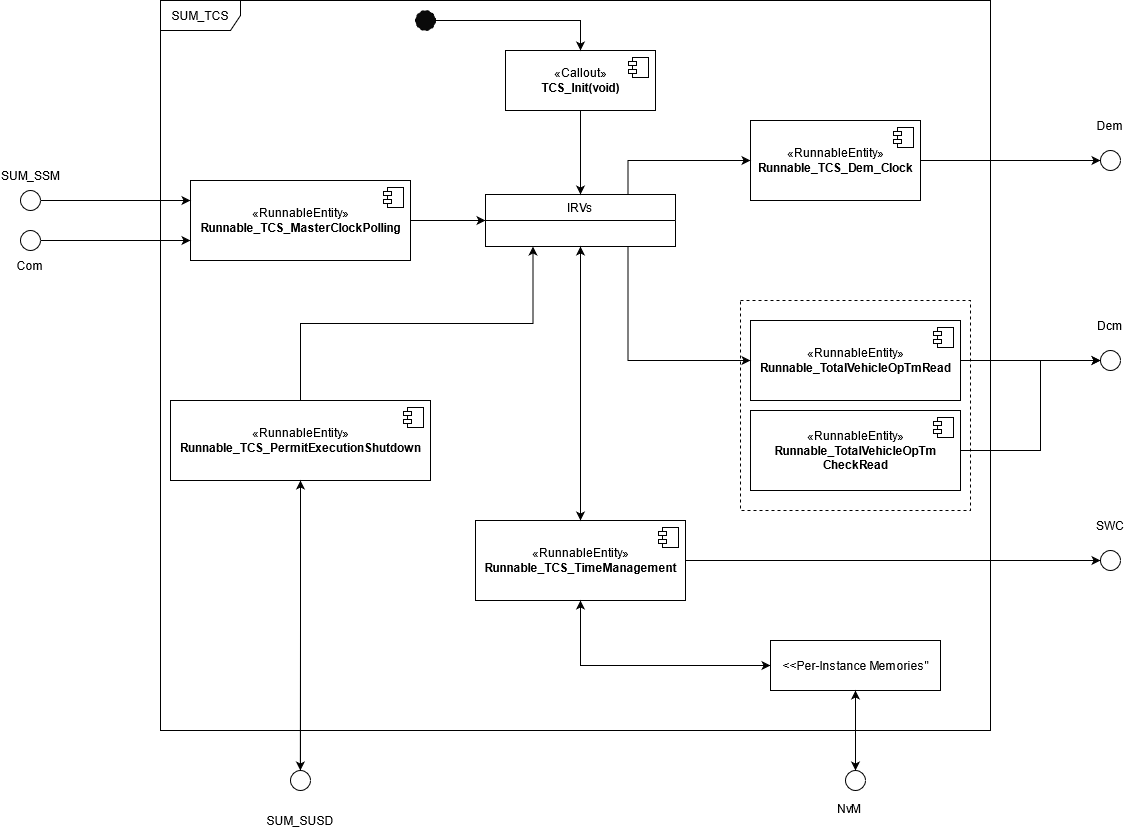

The diagram above was exported from draw.io. Its source (the exported page's mxGraphModel, read from the mxfile embedded in the PNG):
<mxGraphModel dx="2793" dy="1131" grid="1" gridSize="10" guides="1" tooltips="1" connect="1" arrows="1" fold="1" page="1" pageScale="1" pageWidth="850" pageHeight="1100" background="none" math="0" shadow="0">
  <root>
    <mxCell id="0" />
    <mxCell id="1" parent="0" />
    <mxCell id="xnc2Et0FnRWcA5ML4PrR-40" value="" style="rounded=0;whiteSpace=wrap;html=1;dashed=1;fillStyle=solid;fillColor=#FFFFFF;" parent="1" vertex="1">
      <mxGeometry x="590" y="300" width="230" height="210" as="geometry" />
    </mxCell>
    <mxCell id="xnc2Et0FnRWcA5ML4PrR-2" value="SUM_TCS" style="shape=umlFrame;whiteSpace=wrap;html=1;width=80;height=30;" parent="1" vertex="1">
      <mxGeometry x="10" width="830" height="730" as="geometry" />
    </mxCell>
    <mxCell id="xnc2Et0FnRWcA5ML4PrR-24" style="edgeStyle=orthogonalEdgeStyle;rounded=0;orthogonalLoop=1;jettySize=auto;html=1;entryX=0.5;entryY=1;entryDx=0;entryDy=0;" parent="1" source="xnc2Et0FnRWcA5ML4PrR-3" target="xnc2Et0FnRWcA5ML4PrR-17" edge="1">
      <mxGeometry relative="1" as="geometry">
        <Array as="points">
          <mxPoint x="430" y="320" />
          <mxPoint x="430" y="320" />
        </Array>
      </mxGeometry>
    </mxCell>
    <mxCell id="xnc2Et0FnRWcA5ML4PrR-50" style="edgeStyle=orthogonalEdgeStyle;rounded=0;orthogonalLoop=1;jettySize=auto;html=1;entryX=0;entryY=0.5;entryDx=0;entryDy=0;" parent="1" source="xnc2Et0FnRWcA5ML4PrR-3" target="xnc2Et0FnRWcA5ML4PrR-46" edge="1">
      <mxGeometry relative="1" as="geometry" />
    </mxCell>
    <mxCell id="8PuxoMYHMJh6z9Xul3jJ-4" style="edgeStyle=orthogonalEdgeStyle;rounded=0;orthogonalLoop=1;jettySize=auto;html=1;exitX=0.75;exitY=1;exitDx=0;exitDy=0;entryX=0;entryY=0.5;entryDx=0;entryDy=0;" parent="1" source="xnc2Et0FnRWcA5ML4PrR-3" target="8PuxoMYHMJh6z9Xul3jJ-3" edge="1">
      <mxGeometry relative="1" as="geometry">
        <Array as="points">
          <mxPoint x="430" y="600" />
          <mxPoint x="430" y="665" />
        </Array>
      </mxGeometry>
    </mxCell>
    <mxCell id="xnc2Et0FnRWcA5ML4PrR-3" value="«RunnableEntity»&lt;br&gt;&lt;b&gt;Runnable_TCS_TimeManagement&lt;/b&gt;" style="html=1;dropTarget=0;" parent="1" vertex="1">
      <mxGeometry x="325" y="520" width="210" height="80" as="geometry" />
    </mxCell>
    <mxCell id="xnc2Et0FnRWcA5ML4PrR-4" value="" style="shape=module;jettyWidth=8;jettyHeight=4;" parent="xnc2Et0FnRWcA5ML4PrR-3" vertex="1">
      <mxGeometry x="1" width="20" height="20" relative="1" as="geometry">
        <mxPoint x="-27" y="7" as="offset" />
      </mxGeometry>
    </mxCell>
    <mxCell id="xnc2Et0FnRWcA5ML4PrR-23" style="edgeStyle=orthogonalEdgeStyle;rounded=0;orthogonalLoop=1;jettySize=auto;html=1;exitX=0.5;exitY=0;exitDx=0;exitDy=0;entryX=0.25;entryY=1;entryDx=0;entryDy=0;" parent="1" source="xnc2Et0FnRWcA5ML4PrR-5" target="xnc2Et0FnRWcA5ML4PrR-17" edge="1">
      <mxGeometry relative="1" as="geometry">
        <mxPoint x="330" y="239" as="targetPoint" />
      </mxGeometry>
    </mxCell>
    <mxCell id="RvLzNtlFXGyR4Rd8TcM_-6" style="edgeStyle=orthogonalEdgeStyle;rounded=0;orthogonalLoop=1;jettySize=auto;html=1;exitX=0.5;exitY=1;exitDx=0;exitDy=0;" edge="1" parent="1" source="xnc2Et0FnRWcA5ML4PrR-5">
      <mxGeometry relative="1" as="geometry">
        <mxPoint x="149.85714285714312" y="769.9999999999998" as="targetPoint" />
      </mxGeometry>
    </mxCell>
    <mxCell id="xnc2Et0FnRWcA5ML4PrR-5" value="«RunnableEntity»&lt;br&gt;&lt;b&gt;Runnable_TCS_PermitExecutionShutdown&lt;/b&gt;" style="html=1;dropTarget=0;" parent="1" vertex="1">
      <mxGeometry x="20" y="400" width="260" height="80" as="geometry" />
    </mxCell>
    <mxCell id="xnc2Et0FnRWcA5ML4PrR-6" value="" style="shape=module;jettyWidth=8;jettyHeight=4;" parent="xnc2Et0FnRWcA5ML4PrR-5" vertex="1">
      <mxGeometry x="1" width="20" height="20" relative="1" as="geometry">
        <mxPoint x="-27" y="7" as="offset" />
      </mxGeometry>
    </mxCell>
    <mxCell id="xnc2Et0FnRWcA5ML4PrR-51" style="edgeStyle=orthogonalEdgeStyle;rounded=0;orthogonalLoop=1;jettySize=auto;html=1;entryX=0;entryY=0.5;entryDx=0;entryDy=0;" parent="1" source="xnc2Et0FnRWcA5ML4PrR-9" target="xnc2Et0FnRWcA5ML4PrR-47" edge="1">
      <mxGeometry relative="1" as="geometry" />
    </mxCell>
    <mxCell id="xnc2Et0FnRWcA5ML4PrR-9" value="«RunnableEntity»&lt;br&gt;&lt;b&gt;Runnable_TCS_Dem_Clock&lt;/b&gt;" style="html=1;dropTarget=0;" parent="1" vertex="1">
      <mxGeometry x="600" y="120" width="170" height="80" as="geometry" />
    </mxCell>
    <mxCell id="xnc2Et0FnRWcA5ML4PrR-10" value="" style="shape=module;jettyWidth=8;jettyHeight=4;" parent="xnc2Et0FnRWcA5ML4PrR-9" vertex="1">
      <mxGeometry x="1" width="20" height="20" relative="1" as="geometry">
        <mxPoint x="-27" y="7" as="offset" />
      </mxGeometry>
    </mxCell>
    <mxCell id="xnc2Et0FnRWcA5ML4PrR-49" style="edgeStyle=orthogonalEdgeStyle;rounded=0;orthogonalLoop=1;jettySize=auto;html=1;exitX=1;exitY=0.5;exitDx=0;exitDy=0;" parent="1" source="xnc2Et0FnRWcA5ML4PrR-11" target="xnc2Et0FnRWcA5ML4PrR-48" edge="1">
      <mxGeometry relative="1" as="geometry" />
    </mxCell>
    <mxCell id="xnc2Et0FnRWcA5ML4PrR-11" value="«RunnableEntity»&lt;br&gt;&lt;b&gt;Runnable_TotalVehicleOpTmRead&lt;/b&gt;" style="html=1;dropTarget=0;" parent="1" vertex="1">
      <mxGeometry x="600" y="320" width="210" height="80" as="geometry" />
    </mxCell>
    <mxCell id="xnc2Et0FnRWcA5ML4PrR-12" value="" style="shape=module;jettyWidth=8;jettyHeight=4;" parent="xnc2Et0FnRWcA5ML4PrR-11" vertex="1">
      <mxGeometry x="1" width="20" height="20" relative="1" as="geometry">
        <mxPoint x="-27" y="7" as="offset" />
      </mxGeometry>
    </mxCell>
    <mxCell id="RvLzNtlFXGyR4Rd8TcM_-2" style="edgeStyle=orthogonalEdgeStyle;rounded=0;orthogonalLoop=1;jettySize=auto;html=1;entryX=0;entryY=0.5;entryDx=0;entryDy=0;" edge="1" parent="1" source="xnc2Et0FnRWcA5ML4PrR-13" target="xnc2Et0FnRWcA5ML4PrR-17">
      <mxGeometry relative="1" as="geometry" />
    </mxCell>
    <mxCell id="xnc2Et0FnRWcA5ML4PrR-13" value="«RunnableEntity»&lt;br&gt;&lt;b&gt;Runnable_TCS_MasterClockPolling&lt;/b&gt;" style="html=1;dropTarget=0;" parent="1" vertex="1">
      <mxGeometry x="40" y="180" width="220" height="80" as="geometry" />
    </mxCell>
    <mxCell id="xnc2Et0FnRWcA5ML4PrR-14" value="" style="shape=module;jettyWidth=8;jettyHeight=4;" parent="xnc2Et0FnRWcA5ML4PrR-13" vertex="1">
      <mxGeometry x="1" width="20" height="20" relative="1" as="geometry">
        <mxPoint x="-27" y="7" as="offset" />
      </mxGeometry>
    </mxCell>
    <mxCell id="xnc2Et0FnRWcA5ML4PrR-55" style="edgeStyle=orthogonalEdgeStyle;rounded=0;orthogonalLoop=1;jettySize=auto;html=1;exitX=1;exitY=0.5;exitDx=0;exitDy=0;entryX=0;entryY=0.5;entryDx=0;entryDy=0;" parent="1" source="xnc2Et0FnRWcA5ML4PrR-15" target="xnc2Et0FnRWcA5ML4PrR-48" edge="1">
      <mxGeometry relative="1" as="geometry">
        <Array as="points">
          <mxPoint x="890" y="450" />
          <mxPoint x="890" y="360" />
        </Array>
      </mxGeometry>
    </mxCell>
    <mxCell id="xnc2Et0FnRWcA5ML4PrR-15" value="«RunnableEntity»&lt;br&gt;&lt;div&gt;&lt;b&gt;Runnable_TotalVehicleOpTm&lt;/b&gt;&lt;/div&gt;&lt;div&gt;&lt;b&gt;CheckRead&lt;/b&gt;&lt;/div&gt;" style="html=1;dropTarget=0;" parent="1" vertex="1">
      <mxGeometry x="600" y="410" width="210" height="80" as="geometry" />
    </mxCell>
    <mxCell id="xnc2Et0FnRWcA5ML4PrR-16" value="" style="shape=module;jettyWidth=8;jettyHeight=4;" parent="xnc2Et0FnRWcA5ML4PrR-15" vertex="1">
      <mxGeometry x="1" width="20" height="20" relative="1" as="geometry">
        <mxPoint x="-27" y="7" as="offset" />
      </mxGeometry>
    </mxCell>
    <mxCell id="xnc2Et0FnRWcA5ML4PrR-26" style="edgeStyle=orthogonalEdgeStyle;rounded=0;orthogonalLoop=1;jettySize=auto;html=1;exitX=0.75;exitY=1;exitDx=0;exitDy=0;entryX=0;entryY=0.5;entryDx=0;entryDy=0;" parent="1" source="xnc2Et0FnRWcA5ML4PrR-17" target="xnc2Et0FnRWcA5ML4PrR-11" edge="1">
      <mxGeometry relative="1" as="geometry" />
    </mxCell>
    <mxCell id="xnc2Et0FnRWcA5ML4PrR-27" style="edgeStyle=orthogonalEdgeStyle;rounded=0;orthogonalLoop=1;jettySize=auto;html=1;exitX=0.75;exitY=0;exitDx=0;exitDy=0;entryX=0;entryY=0.5;entryDx=0;entryDy=0;" parent="1" source="xnc2Et0FnRWcA5ML4PrR-17" target="xnc2Et0FnRWcA5ML4PrR-9" edge="1">
      <mxGeometry relative="1" as="geometry" />
    </mxCell>
    <mxCell id="RvLzNtlFXGyR4Rd8TcM_-3" style="edgeStyle=orthogonalEdgeStyle;rounded=0;orthogonalLoop=1;jettySize=auto;html=1;exitX=0.5;exitY=1;exitDx=0;exitDy=0;entryX=0.5;entryY=0;entryDx=0;entryDy=0;" edge="1" parent="1" source="xnc2Et0FnRWcA5ML4PrR-17" target="xnc2Et0FnRWcA5ML4PrR-3">
      <mxGeometry relative="1" as="geometry">
        <Array as="points">
          <mxPoint x="430" y="520" />
        </Array>
      </mxGeometry>
    </mxCell>
    <mxCell id="xnc2Et0FnRWcA5ML4PrR-17" value="IRVs" style="swimlane;fontStyle=0;childLayout=stackLayout;horizontal=1;startSize=26;fillColor=none;horizontalStack=0;resizeParent=1;resizeParentMax=0;resizeLast=0;collapsible=1;marginBottom=0;" parent="1" vertex="1">
      <mxGeometry x="335" y="194" width="190" height="52" as="geometry">
        <mxRectangle x="330" y="200" width="70" height="30" as="alternateBounds" />
      </mxGeometry>
    </mxCell>
    <mxCell id="xnc2Et0FnRWcA5ML4PrR-54" style="edgeStyle=orthogonalEdgeStyle;rounded=0;orthogonalLoop=1;jettySize=auto;html=1;exitX=0.5;exitY=1;exitDx=0;exitDy=0;entryX=0.5;entryY=0;entryDx=0;entryDy=0;" parent="1" source="xnc2Et0FnRWcA5ML4PrR-31" target="xnc2Et0FnRWcA5ML4PrR-17" edge="1">
      <mxGeometry relative="1" as="geometry" />
    </mxCell>
    <mxCell id="xnc2Et0FnRWcA5ML4PrR-31" value="«Callout»&lt;br&gt;&lt;b&gt;TCS_Init(void)&lt;/b&gt;" style="html=1;dropTarget=0;" parent="1" vertex="1">
      <mxGeometry x="355" y="50" width="150" height="60" as="geometry" />
    </mxCell>
    <mxCell id="xnc2Et0FnRWcA5ML4PrR-32" value="" style="shape=module;jettyWidth=8;jettyHeight=4;" parent="xnc2Et0FnRWcA5ML4PrR-31" vertex="1">
      <mxGeometry x="1" width="20" height="20" relative="1" as="geometry">
        <mxPoint x="-27" y="7" as="offset" />
      </mxGeometry>
    </mxCell>
    <mxCell id="xnc2Et0FnRWcA5ML4PrR-38" value="" style="edgeStyle=orthogonalEdgeStyle;rounded=0;orthogonalLoop=1;jettySize=auto;html=1;" parent="1" source="xnc2Et0FnRWcA5ML4PrR-36" target="xnc2Et0FnRWcA5ML4PrR-31" edge="1">
      <mxGeometry relative="1" as="geometry" />
    </mxCell>
    <mxCell id="xnc2Et0FnRWcA5ML4PrR-36" value="" style="ellipse;whiteSpace=wrap;html=1;aspect=fixed;dashed=1;fillStyle=solid;fillColor=#0A0A0A;" parent="1" vertex="1">
      <mxGeometry x="265" y="10" width="20" height="20" as="geometry" />
    </mxCell>
    <mxCell id="xnc2Et0FnRWcA5ML4PrR-44" style="edgeStyle=orthogonalEdgeStyle;rounded=0;orthogonalLoop=1;jettySize=auto;html=1;entryX=0;entryY=0.25;entryDx=0;entryDy=0;" parent="1" source="xnc2Et0FnRWcA5ML4PrR-41" target="xnc2Et0FnRWcA5ML4PrR-13" edge="1">
      <mxGeometry relative="1" as="geometry" />
    </mxCell>
    <mxCell id="xnc2Et0FnRWcA5ML4PrR-41" value="" style="ellipse;whiteSpace=wrap;html=1;aspect=fixed;fillStyle=solid;fillColor=#FFFFFF;" parent="1" vertex="1">
      <mxGeometry x="-130" y="190" width="20" height="20" as="geometry" />
    </mxCell>
    <mxCell id="xnc2Et0FnRWcA5ML4PrR-43" style="edgeStyle=orthogonalEdgeStyle;rounded=0;orthogonalLoop=1;jettySize=auto;html=1;entryX=0;entryY=0.75;entryDx=0;entryDy=0;" parent="1" source="xnc2Et0FnRWcA5ML4PrR-42" target="xnc2Et0FnRWcA5ML4PrR-13" edge="1">
      <mxGeometry relative="1" as="geometry" />
    </mxCell>
    <mxCell id="xnc2Et0FnRWcA5ML4PrR-42" value="" style="ellipse;whiteSpace=wrap;html=1;aspect=fixed;fillStyle=solid;fillColor=#FFFFFF;" parent="1" vertex="1">
      <mxGeometry x="-130" y="230" width="20" height="20" as="geometry" />
    </mxCell>
    <mxCell id="xnc2Et0FnRWcA5ML4PrR-52" style="edgeStyle=orthogonalEdgeStyle;rounded=0;orthogonalLoop=1;jettySize=auto;html=1;entryX=0.5;entryY=1;entryDx=0;entryDy=0;" parent="1" source="xnc2Et0FnRWcA5ML4PrR-45" target="xnc2Et0FnRWcA5ML4PrR-5" edge="1">
      <mxGeometry relative="1" as="geometry" />
    </mxCell>
    <mxCell id="xnc2Et0FnRWcA5ML4PrR-45" value="" style="ellipse;whiteSpace=wrap;html=1;aspect=fixed;fillStyle=solid;fillColor=#FFFFFF;" parent="1" vertex="1">
      <mxGeometry x="140" y="770" width="20" height="20" as="geometry" />
    </mxCell>
    <mxCell id="xnc2Et0FnRWcA5ML4PrR-46" value="" style="ellipse;whiteSpace=wrap;html=1;aspect=fixed;fillStyle=solid;fillColor=#FFFFFF;" parent="1" vertex="1">
      <mxGeometry x="950" y="550" width="20" height="20" as="geometry" />
    </mxCell>
    <mxCell id="xnc2Et0FnRWcA5ML4PrR-47" value="" style="ellipse;whiteSpace=wrap;html=1;aspect=fixed;fillStyle=solid;fillColor=#FFFFFF;" parent="1" vertex="1">
      <mxGeometry x="950" y="150" width="20" height="20" as="geometry" />
    </mxCell>
    <mxCell id="xnc2Et0FnRWcA5ML4PrR-48" value="" style="ellipse;whiteSpace=wrap;html=1;aspect=fixed;fillStyle=solid;fillColor=#FFFFFF;" parent="1" vertex="1">
      <mxGeometry x="950" y="350" width="20" height="20" as="geometry" />
    </mxCell>
    <mxCell id="xnc2Et0FnRWcA5ML4PrR-56" value="SUM_SSM" style="text;html=1;strokeColor=none;fillColor=none;align=center;verticalAlign=middle;whiteSpace=wrap;rounded=0;fillStyle=solid;" parent="1" vertex="1">
      <mxGeometry x="-150" y="160" width="60" height="30" as="geometry" />
    </mxCell>
    <mxCell id="xnc2Et0FnRWcA5ML4PrR-57" value="Com" style="text;html=1;strokeColor=none;fillColor=none;align=center;verticalAlign=middle;whiteSpace=wrap;rounded=0;fillStyle=solid;" parent="1" vertex="1">
      <mxGeometry x="-150" y="250" width="60" height="30" as="geometry" />
    </mxCell>
    <mxCell id="xnc2Et0FnRWcA5ML4PrR-58" value="SUM_SUSD" style="text;html=1;strokeColor=none;fillColor=none;align=center;verticalAlign=middle;whiteSpace=wrap;rounded=0;fillStyle=solid;" parent="1" vertex="1">
      <mxGeometry x="110" y="805" width="80" height="30" as="geometry" />
    </mxCell>
    <mxCell id="xnc2Et0FnRWcA5ML4PrR-59" value="Dem" style="text;html=1;strokeColor=none;fillColor=none;align=center;verticalAlign=middle;whiteSpace=wrap;rounded=0;fillStyle=solid;" parent="1" vertex="1">
      <mxGeometry x="930" y="110" width="60" height="30" as="geometry" />
    </mxCell>
    <mxCell id="xnc2Et0FnRWcA5ML4PrR-60" value="Dcm" style="text;html=1;strokeColor=none;fillColor=none;align=center;verticalAlign=middle;whiteSpace=wrap;rounded=0;fillStyle=solid;" parent="1" vertex="1">
      <mxGeometry x="930" y="310" width="60" height="30" as="geometry" />
    </mxCell>
    <mxCell id="xnc2Et0FnRWcA5ML4PrR-61" value="SWC" style="text;html=1;strokeColor=none;fillColor=none;align=center;verticalAlign=middle;whiteSpace=wrap;rounded=0;fillStyle=solid;" parent="1" vertex="1">
      <mxGeometry x="930" y="510" width="60" height="30" as="geometry" />
    </mxCell>
    <mxCell id="8PuxoMYHMJh6z9Xul3jJ-5" style="edgeStyle=orthogonalEdgeStyle;rounded=0;orthogonalLoop=1;jettySize=auto;html=1;exitX=0;exitY=0.5;exitDx=0;exitDy=0;entryX=0.5;entryY=1;entryDx=0;entryDy=0;" parent="1" source="8PuxoMYHMJh6z9Xul3jJ-3" target="xnc2Et0FnRWcA5ML4PrR-3" edge="1">
      <mxGeometry relative="1" as="geometry" />
    </mxCell>
    <mxCell id="8PuxoMYHMJh6z9Xul3jJ-9" style="edgeStyle=orthogonalEdgeStyle;rounded=0;orthogonalLoop=1;jettySize=auto;html=1;entryX=0.5;entryY=0;entryDx=0;entryDy=0;" parent="1" source="8PuxoMYHMJh6z9Xul3jJ-3" target="8PuxoMYHMJh6z9Xul3jJ-6" edge="1">
      <mxGeometry relative="1" as="geometry" />
    </mxCell>
    <mxCell id="8PuxoMYHMJh6z9Xul3jJ-3" value="&amp;lt;&amp;lt;Per-Instance Memories&quot;" style="html=1;" parent="1" vertex="1">
      <mxGeometry x="620" y="640" width="170" height="50" as="geometry" />
    </mxCell>
    <mxCell id="8PuxoMYHMJh6z9Xul3jJ-10" style="edgeStyle=orthogonalEdgeStyle;rounded=0;orthogonalLoop=1;jettySize=auto;html=1;exitX=0.5;exitY=0;exitDx=0;exitDy=0;entryX=0.5;entryY=1;entryDx=0;entryDy=0;" parent="1" source="8PuxoMYHMJh6z9Xul3jJ-6" target="8PuxoMYHMJh6z9Xul3jJ-3" edge="1">
      <mxGeometry relative="1" as="geometry" />
    </mxCell>
    <mxCell id="8PuxoMYHMJh6z9Xul3jJ-6" value="" style="ellipse;whiteSpace=wrap;html=1;aspect=fixed;fillStyle=solid;fillColor=#FFFFFF;" parent="1" vertex="1">
      <mxGeometry x="695" y="770" width="20" height="20" as="geometry" />
    </mxCell>
    <mxCell id="8PuxoMYHMJh6z9Xul3jJ-11" value="NvM" style="text;whiteSpace=wrap;html=1;" parent="1" vertex="1">
      <mxGeometry x="685" y="795" width="30" height="40" as="geometry" />
    </mxCell>
  </root>
</mxGraphModel>